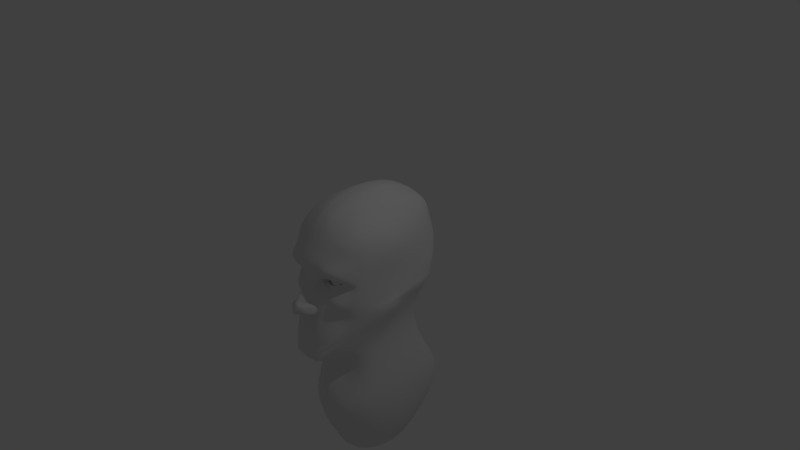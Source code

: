 # Source: head2.blend  (saved by Blender 2.79.0; exported with 4.5.12 LTS)
import bpy
from mathutils import Matrix  # noqa: F401  (used for matrix-valued properties, if any)

bpy.ops.wm.read_factory_settings(use_empty=True)
scene = bpy.context.scene
scene.name = 'Scene'

# ---- collections
col_collection_1 = bpy.data.collections.new('Collection 1'); scene.collection.children.link(col_collection_1)

# ---- materials (node trees are filled in below, after node groups)
mat_material = bpy.data.materials.new('Material')
mat_material.alpha_threshold = 0.0
mat_material.roughness = 0.5
mat_material.line_color = (0.0, 0.0, 0.0, 1.0)

# ---- material node trees

# ---- world
world_world = bpy.data.worlds.new('World'); scene.world = world_world
world_world.color = (0.05088, 0.05088, 0.05088)
world_world.use_sun_shadow = False
world_world.sun_shadow_jitter_overblur = 0.0
world_world.cycles.sampling_method = 'MANUAL'

# ---- cameras
cam_camera = bpy.data.cameras.new('Camera')
cam_camera.clip_end = 100.0
cam_camera.lens = 35.0
cam_camera.sensor_width = 32.0
cam_camera.sensor_height = 18.0
cam_camera.ortho_scale = 7.314
cam_camera.dof.focus_distance = 0.0

# ---- lights
light_lamp = bpy.data.lights.new('Lamp', 'POINT')
light_lamp.transmission_factor = 0.0
light_lamp.cutoff_distance = 30.0
light_lamp.energy = 100.0
light_lamp.shadow_buffer_clip_start = 1.001
light_lamp.shadow_soft_size = 0.1
light_lamp.shadow_maximum_resolution = 0.006
light_lamp.use_absolute_resolution = True

# ---- meshes
me_cube = bpy.data.meshes.new('Cube')
me_cube.from_pydata([(0.4925, 0.57, -0.4813), (0.4483, 0.6615, 0.6922), (0.5516, -0.002125, -0.5378), (0.546, 0.7544, 0.05436), (0.0, -0.7087, 0.8124), (0.7, 1.0, -2.0), (0.0, -1.0, -2.0), (0.0, 1.0, -3.0), (0.0, 1.192e-07, -3.0), (0.0, 0.7, -1.6), (0.0, 0.66, -1.05), (0.4894, -0.1, -1.45), (0.44, -0.1755, -0.9199), (0.0, -0.73, -1.125), (0.3946, 0.4528, -0.8793), (0.4223, -0.7494, -0.5127), (1.192e-07, 0.8, -0.35), (0.0, -1.032, -0.5481), (0.6448, -0.03883, -0.3361), (0.0, 0.4004, 0.9593), (0.6186, 0.3639, -0.3132), (0.4932, -0.7033, 0.407), (0.0, -0.9338, 0.4394), (0.7, 0.04489, 0.4578), (0.4687, -0.4654, 0.7615), (0.5953, -0.5656, -0.01315), (0.0, -0.2467, 0.9844), (0.7, -0.6667, -2.0), (0.0, -0.6667, -3.0), (0.4098, -0.5452, -1.057), (0.6817, -0.3338, -0.3985), (0.5847, -0.5031, 0.4186), (0.4759, -0.6743, 0.5944), (0.0, 0.8683, 0.5784), (0.0, -1.04, 0.2261), (0.0, 0.974, 0.1973), (0.4714, -0.8127, -0.2639), (0.0, 0.887, -0.1691), (0.03663, -0.982, -0.02091), (0.0, -1.064, -0.823), (0.0, 0.6345, -0.7193), (0.3739, -0.8992, -0.7688), (0.6672, -0.1082, -0.5042), (0.4743, -0.7106, -0.7092), (0.1759, 0.6622, -0.5282), (0.2, -1.1, -1.1), (0.1, -1.1, -1.1), (0.1603, 0.7088, 0.7521), (0.1776, 0.9429, 0.01888), (0.4099, -0.7098, -0.005955), (0.1839, 0.04803, 0.9692), (0.2333, 1.0, -2.0), (0.4667, 0.0, -3.0), (0.1631, 0.7267, -1.45), (0.193, -0.46, -1.45), (0.1386, 0.5815, -0.8743), (0.2631, -0.73, -1.125), (0.1494, -1.01, -0.5449), (0.2333, 0.5, -3.0), (0.3629, -0.841, 0.4147), (0.1788, 0.9212, 0.3885), (0.169, -0.4943, 0.8971), (0.1731, -0.8241, 0.6315), (0.383, -0.9944, 0.2035), (0.1618, -0.9958, 0.1817), (0.3337, -0.9261, -0.2751), (0.17, -0.9994, -0.2778), (0.2499, -1.017, -0.8108), (0.0, -1.105, -1.146), (0.5503, -0.6237, -0.0195), (0.4705, -0.689, -0.4868), (0.5031, -0.7763, 0.2527), (0.225, -1.058, -0.9554), (0.1877, -0.9744, 0.3218), (0.1046, -0.8581, -0.02382), (0.0, -1.032, -0.4481), (0.145, -1.026, -0.4372), (0.1282, -0.9793, -0.2403), (0.0, -1.016, 0.1475), (0.0, -1.084, -0.09546), (0.0, -1.197, -0.1932), (0.1331, -0.9933, 0.1539), (0.0555, -1.15, -0.2677), (0.3583, -0.856, -0.5248), (0.3119, -0.9579, -0.7898), (0.1597, -0.9748, -0.4114), (0.1191, -1.064, -0.8903), (0.1645, -0.9977, -0.3552), (0.06565, -1.205, -0.2696), (0.05845, -1.01, -0.4449), (0.02845, -1.242, -0.3734), (0.0, -1.237, -0.3078), (0.09355, -1.055, -0.2546), (0.1167, -1.12, -0.3689), (0.08062, -0.92, -0.02237), (0.1002, -0.9488, -0.06707), (0.02345, -1.171, -0.4092), (0.0, -1.254, -0.3828), (0.1034, -1.16, -0.2537), (0.1796, -1.037, -0.403), (0.1127, -1.193, -0.368), (0.1652, -1.012, -0.2792), (0.08412, -1.08, -0.285), (0.1125, -0.9867, -0.3133), (0.02588, -0.9708, -0.321), (0.01088, -1.081, -0.2853), (0.6586, -0.02912, -0.2521), (0.594, -0.6166, -0.3491), (0.5452, 0.6918, -0.2108), (0.4468, -0.7811, -0.3883), (0.1925, 0.8274, -0.2429), (0.1264, -0.9187, -0.132), (0.06562, -1.095, -0.189), (0.4225, -0.817, -0.1684), (0.4497, -0.8485, 0.06508), (0.1903, -0.8692, -0.06481), (0.2234, -0.9386, 0.1098), (0.3641, -0.8154, 0.04207), (0.1041, -0.7901, -0.02193), (0.2682, -0.8782, 0.05334), (0.2533, -0.8778, -0.04647), (0.4901, -0.6627, -0.008478), (0.2964, -0.8439, -0.1087), (0.3151, -0.8825, 0.08675), (0.09238, -0.8656, -0.01215), (0.3893, -0.7285, 0.0001274), (0.3477, -0.7787, 0.03931), (0.121, -0.7935, -0.01874), (0.2577, -0.8334, 0.05531), (0.2552, -0.8673, -0.02847), (0.3381, -0.7775, 0.03098), (0.1773, -0.7894, -0.02532), (0.3231, -0.6956, -0.02675), (0.3257, -0.7077, 0.04112), (0.3411, -0.7697, -0.03902), (0.3644, -0.6648, 0.00905), (0.2557, -0.8229, 0.0459), (0.183, -0.8161, 0.03514), (0.2514, -0.8035, -0.04392), (0.3716, -0.7145, -0.001096), (0.3329, -0.7575, 0.03098), (0.1773, -0.7796, -0.02532), (0.1345, -0.7867, -0.01742), (0.1801, -0.7846, 0.004507), (0.1363, -0.7833, -0.01808), (0.3331, -0.7453, -0.03689), (0.2557, -0.8029, 0.0459), (0.1812, -0.7961, 0.03582), (0.2514, -0.7835, -0.04392), (0.1828, -0.7388, 0.01465), (0.1801, -0.7337, -0.01517), (0.2584, -0.757, 0.05605), (0.1839, -0.7503, 0.04596), (0.2542, -0.7377, -0.03378), (0.395, -0.7391, 0.0829), (0.1836, -0.7871, 0.1001), (0.17, -0.813, -0.0386), (0.2972, -0.8059, 0.1081), (0.09826, -0.8383, -0.01704), (0.3543, -0.8008, 0.03467), (0.2637, -0.652, -0.03793), (0.2637, -0.6863, -0.07225), (0.2637, -0.7089, -0.08162), (0.2637, -0.7332, -0.08481), (0.2637, -0.7574, -0.08162), (0.2637, -0.78, -0.07225), (0.2637, -0.7995, -0.05735), (0.2637, -0.8237, -0.01532), (0.2759, -0.6426, -0.01207), (0.2872, -0.652, -0.03165), (0.2969, -0.6669, -0.04847), (0.3043, -0.6863, -0.06137), (0.309, -0.7089, -0.06948), (0.3106, -0.7332, -0.07225), (0.309, -0.7574, -0.06948), (0.3043, -0.78, -0.06137), (0.2848, -0.6426, -0.003189), (0.3043, -0.652, -0.0145), (0.3212, -0.6669, -0.0242), (0.3341, -0.6863, -0.03165), (0.3422, -0.7089, -0.03634), (0.3449, -0.7332, -0.03793), (0.3422, -0.7574, -0.03634), (0.3341, -0.78, -0.03165), (0.3212, -0.7995, -0.0242), (0.288, -0.6426, 0.008943), (0.3106, -0.652, 0.008943), (0.33, -0.6669, 0.008943), (0.3449, -0.6863, 0.008943), (0.3543, -0.7089, 0.008943), (0.3575, -0.7332, 0.008943), (0.3449, -0.78, 0.008943), (0.2848, -0.6426, 0.02108), (0.3043, -0.652, 0.03238), (0.3212, -0.6669, 0.04209), (0.3341, -0.6863, 0.04954), (0.3422, -0.7089, 0.05422), (0.3449, -0.7332, 0.05582), (0.3422, -0.7574, 0.05422), (0.3212, -0.7995, 0.04209), (0.2848, -0.8237, 0.02108), (0.2759, -0.6426, 0.02996), (0.2872, -0.652, 0.04954), (0.2969, -0.6669, 0.06636), (0.3043, -0.6863, 0.07926), (0.309, -0.7089, 0.08737), (0.3106, -0.7332, 0.09014), (0.309, -0.7574, 0.08737), (0.3043, -0.78, 0.07926), (0.2637, -0.6426, 0.03321), (0.2637, -0.652, 0.05582), (0.2637, -0.6669, 0.07524), (0.2637, -0.6863, 0.09014), (0.2637, -0.7089, 0.0995), (0.2637, -0.7332, 0.1027), (0.2637, -0.7574, 0.0995), (0.2637, -0.7995, 0.07524), (0.2516, -0.6426, 0.02996), (0.2403, -0.652, 0.04954), (0.2306, -0.6669, 0.06636), (0.2231, -0.6863, 0.07926), (0.2185, -0.7089, 0.08737), (0.2169, -0.7332, 0.09014), (0.2185, -0.7574, 0.08737), (0.2231, -0.78, 0.07926), (0.2427, -0.6426, 0.02108), (0.2231, -0.652, 0.03238), (0.2063, -0.6669, 0.04209), (0.1934, -0.6863, 0.04954), (0.1853, -0.7089, 0.05422), (0.1825, -0.7332, 0.05582), (0.1853, -0.7574, 0.05422), (0.2063, -0.7995, 0.04209), (0.2427, -0.8237, 0.02108), (0.2395, -0.6426, 0.008943), (0.2169, -0.652, 0.008943), (0.1974, -0.6669, 0.008943), (0.1825, -0.6863, 0.008943), (0.1732, -0.7089, 0.008943), (0.17, -0.7332, 0.008943), (0.1732, -0.7574, 0.008943), (0.1825, -0.78, 0.008943), (0.2427, -0.6426, -0.003189), (0.2231, -0.652, -0.0145), (0.2063, -0.6669, -0.0242), (0.1934, -0.6863, -0.03165), (0.1853, -0.7089, -0.03634), (0.1825, -0.7332, -0.03793), (0.1853, -0.7574, -0.03634), (0.2063, -0.7995, -0.0242), (0.2516, -0.6426, -0.01207), (0.2403, -0.652, -0.03165), (0.2306, -0.6669, -0.04847), (0.2231, -0.6863, -0.06137), (0.2185, -0.7089, -0.06948), (0.2169, -0.7332, -0.07225), (0.2185, -0.7574, -0.06948), (0.2231, -0.78, -0.06137), (0.2637, -0.6394, 0.008943), (0.2637, -0.6426, -0.01532), (0.2637, -0.6669, -0.05735)], [], [(47, 19, 50), (38, 81, 78), (64, 63, 73), (85, 66, 77, 87), (18, 42, 2), (78, 79, 38), (42, 12, 2), (20, 0, 108), (21, 32, 59), (41, 84, 72), (60, 33, 47), (56, 13, 54), (70, 15, 41), (44, 16, 110), (46, 13, 56), (52, 5, 11, 27), (106, 20, 108), (109, 70, 107), (63, 64, 116), (12, 11, 14), (11, 29, 54, 27), (42, 18, 30), (55, 10, 40), (101, 92, 98), (0, 2, 12, 14), (45, 72, 46), (57, 39, 86, 67), (20, 18, 2), (110, 108, 0, 44), (60, 47, 1), (14, 11, 5, 53), (84, 86, 72), (87, 101, 99), (24, 32, 31), (69, 25, 21, 71), (57, 17, 39), (88, 82, 80), (58, 7, 51), (9, 10, 53), (48, 60, 3), (11, 12, 29), (53, 55, 14), (26, 4, 61), (80, 112, 79), (62, 59, 32), (74, 111, 65), (29, 56, 54), (53, 10, 55), (95, 94, 38), (13, 6, 54), (55, 40, 44), (107, 25, 36, 109), (82, 112, 80), (98, 88, 100), (106, 3, 23, 25), (34, 73, 22), (43, 70, 41, 72), (21, 31, 32), (73, 63, 71, 59), (92, 82, 98), (154, 157, 119, 117), (110, 37, 48), (55, 44, 0, 14), (74, 65, 115), (121, 49, 120, 122), (62, 22, 73, 59), (1, 50, 24, 23), (50, 26, 61), (22, 62, 4), (87, 77, 101), (107, 106, 25), (91, 88, 80), (167, 166, 184), (66, 15, 109), (232, 233, 216), (57, 67, 83), (45, 46, 56), (29, 43, 45, 56), (51, 53, 5), (15, 70, 109), (51, 7, 9), (199, 200, 184), (7, 58, 8), (51, 5, 52, 58), (85, 57, 83), (63, 114, 71), (120, 49, 125, 129), (44, 40, 16), (122, 115, 65, 113), (91, 90, 88), (106, 108, 3), (114, 69, 71), (18, 106, 30), (107, 30, 106), (86, 68, 46, 72), (34, 78, 81), (69, 113, 36, 25), (72, 45, 43), (93, 100, 88, 90), (65, 111, 66, 109), (82, 92, 112), (76, 89, 85, 87), (18, 20, 106), (158, 156, 118), (95, 38, 79, 112), (89, 96, 97), (94, 81, 38), (156, 122, 120), (96, 93, 90), (17, 89, 75), (82, 88, 98), (233, 249, 167), (41, 15, 83, 84), (66, 85, 83, 15), (113, 69, 121), (103, 102, 105, 104), (71, 21, 59), (77, 92, 101), (90, 91, 97), (96, 89, 104, 105), (93, 76, 99), (21, 25, 31), (95, 112, 92, 111), (68, 86, 39), (125, 126, 130), (97, 96, 90), (69, 114, 121), (101, 98, 100, 99), (122, 113, 121), (89, 97, 75), (36, 65, 109), (76, 87, 99), (89, 17, 57, 85), (76, 93, 102, 103), (89, 76, 103, 104), (93, 96, 105, 102), (128, 159, 119), (155, 123, 116, 124), (77, 111, 92), (123, 157, 154), (70, 43, 30, 107), (64, 34, 81), (37, 110, 16), (111, 74, 95), (125, 134, 129), (29, 12, 42, 43), (84, 67, 86), (157, 155, 119), (121, 117, 49), (119, 118, 127, 128), (20, 2, 0), (129, 127, 118, 120), (65, 36, 113), (94, 116, 64, 81), (131, 141, 142), (200, 199, 216), (137, 128, 127), (138, 129, 134), (145, 134, 139), (129, 131, 127), (166, 175, 184), (129, 138, 131), (116, 123, 114, 63), (118, 156, 120), (154, 121, 114, 123), (116, 94, 124), (159, 125, 49), (130, 140, 139), (139, 134, 125, 130), (147, 137, 142), (126, 128, 136, 130), (119, 155, 118), (136, 128, 137), (117, 119, 159), (130, 136, 146, 140), (138, 134, 145, 148), (131, 138, 148, 141), (136, 137, 147, 146), (145, 139, 135, 132), (141, 143, 144, 142), (144, 143, 147, 142), (147, 143, 149, 152), (141, 148, 153, 150), (143, 141, 150, 149), (139, 140, 133, 135), (146, 147, 152, 151), (148, 145, 132, 153), (140, 146, 151, 133), (74, 115, 158, 124), (49, 117, 159), (142, 137, 127, 131), (158, 115, 156), (124, 158, 155), (115, 122, 156), (157, 123, 155), (166, 165, 175), (117, 121, 154), (155, 158, 118), (184, 183, 191), (74, 124, 94, 95), (162, 161, 171, 172), (160, 259, 168, 169), (184, 191, 199), (163, 162, 172, 173), (260, 160, 169, 170), (164, 163, 173, 174), (161, 260, 170, 171), (259, 258, 168), (165, 164, 174, 175), (191, 198, 208, 199), (174, 173, 181, 182), (171, 170, 178, 179), (168, 258, 176), (175, 174, 182, 183), (172, 171, 179, 180), (183, 182, 191), (169, 168, 176, 177), (173, 172, 180, 181), (170, 169, 177, 178), (177, 176, 185, 186), (199, 208, 216), (181, 180, 189, 190), (178, 177, 186, 187), (190, 197, 198), (182, 190, 198, 191), (179, 178, 187, 188), (182, 181, 190), (176, 258, 185), (180, 179, 188, 189), (198, 207, 208), (185, 258, 192), (189, 188, 195, 196), (186, 185, 192, 193), (233, 232, 249), (190, 189, 196, 197), (187, 186, 193, 194), (188, 187, 194, 195), (194, 193, 202, 203), (208, 215, 224, 216), (198, 197, 206, 207), (195, 194, 203, 204), (208, 207, 215), (192, 258, 201), (216, 224, 232), (196, 195, 204, 205), (216, 233, 200), (193, 192, 201, 202), (184, 200, 167), (197, 196, 205, 206), (215, 223, 224), (202, 201, 209, 210), (206, 205, 213, 214), (203, 202, 210, 211), (207, 206, 214, 215), (204, 203, 211, 212), (232, 241, 249), (201, 258, 209), (205, 204, 212, 213), (212, 211, 219, 220), (209, 258, 217), (213, 212, 220, 221), (210, 209, 217, 218), (200, 233, 167), (214, 213, 221, 222), (211, 210, 218, 219), (224, 223, 231), (215, 214, 222, 223), (219, 218, 226, 227), (223, 222, 230, 231), (220, 219, 227, 228), (231, 240, 241), (217, 258, 225), (224, 231, 241, 232), (221, 220, 228, 229), (249, 257, 166), (218, 217, 225, 226), (222, 221, 229, 230), (229, 228, 237, 238), (226, 225, 234, 235), (230, 229, 238, 239), (227, 226, 235, 236), (231, 230, 239, 240), (228, 227, 236, 237), (241, 240, 248), (225, 258, 234), (237, 236, 244, 245), (248, 256, 257), (234, 258, 242), (241, 248, 257, 249), (238, 237, 245, 246), (235, 234, 242, 243), (239, 238, 246, 247), (236, 235, 243, 244), (240, 239, 247, 248), (247, 246, 254, 255), (244, 243, 251, 252), (257, 165, 166), (248, 247, 255, 256), (245, 244, 252, 253), (242, 258, 250), (246, 245, 253, 254), (27, 54, 6), (243, 242, 250, 251), (254, 253, 161, 162), (251, 250, 259, 160), (255, 254, 162, 163), (252, 251, 160, 260), (175, 183, 184), (256, 255, 163, 164), (253, 252, 260, 161), (249, 166, 167), (250, 258, 259), (257, 256, 164, 165), (126, 159, 128), (32, 24, 61, 62), (46, 68, 13), (47, 33, 19), (48, 37, 35), (19, 26, 50), (51, 9, 53), (30, 43, 42), (28, 8, 52), (60, 35, 33), (111, 77, 66), (84, 83, 67), (8, 58, 52), (64, 73, 34), (159, 126, 125), (61, 4, 62), (110, 48, 3, 108), (93, 99, 100), (48, 35, 60), (61, 24, 50), (24, 31, 23), (47, 50, 1), (23, 3, 60, 1), (23, 31, 25), (27, 6, 28, 52)])
me_cube.polygons.foreach_set('use_smooth', [True] * 338)
me_cube.materials.append(mat_material)
me_cube.use_remesh_preserve_volume = False
me_cube.use_remesh_preserve_attributes = False
me_cube.use_mirror_vertex_groups = False
me_cube.update()

# ---- objects
ob_cube = bpy.data.objects.new('Cube', me_cube)
ob_lamp = bpy.data.objects.new('Lamp', light_lamp)
ob_camera = bpy.data.objects.new('Camera', cam_camera)

# ---- transforms, parenting, visibility, modifiers, constraints
ob_cube.location = (0.0, 0.0, 0.0)
ob_cube.lock_rotations_4d = False
ob_cube.empty_display_type = 'ARROWS'
ob_cube.lineart.crease_threshold = 0.0
_m = ob_cube.modifiers.new('Mirror', 'MIRROR')
_m.use_clip = True
_m = ob_cube.modifiers.new('Subsurf', 'SUBSURF')
_m.uv_smooth = 'PRESERVE_CORNERS'
_m.quality = 2
_m.levels = 2
_m.show_only_control_edges = False
ob_lamp.location = (4.076, 1.005, 5.904)
ob_lamp.rotation_euler = (0.6503, 0.05522, 1.866)
ob_lamp.lock_rotations_4d = False
ob_lamp.empty_display_type = 'ARROWS'
ob_lamp.color = (0.0, 0.0, 0.0, 0.0)
ob_lamp.hide_viewport = True
ob_lamp.lineart.crease_threshold = 0.0
ob_camera.location = (7.481, -6.508, 5.344)
ob_camera.rotation_euler = (1.109, 0.0, 0.8149)
ob_camera.lock_rotations_4d = False
ob_camera.empty_display_type = 'ARROWS'
ob_camera.color = (0.0, 0.0, 0.0, 0.0)
ob_camera.hide_viewport = True
ob_camera.display_type = 'WIRE'
ob_camera.lineart.crease_threshold = 0.0

# ---- collection membership
col_collection_1.objects.link(ob_cube)
col_collection_1.objects.link(ob_lamp)
col_collection_1.objects.link(ob_camera)

# ---- scene / render settings (as saved in the file)
scene.camera = ob_camera
scene.frame_start = 1; scene.frame_end = 250; scene.frame_set(0)
scene.render.engine = 'CYCLES'
scene.render.resolution_percentage = 50
scene.render.dither_intensity = 0.0
scene.cycles.use_denoising = False
scene.cycles.samples = 128
scene.cycles.sampling_pattern = 'TABULATED_SOBOL'
scene.cycles.use_adaptive_sampling = False
scene.cycles.use_light_tree = False
scene.cycles.blur_glossy = 0.0
scene.cycles.sample_clamp_indirect = 0.0
scene.view_settings.view_transform = 'Standard'
bpy.context.view_layer.update()
